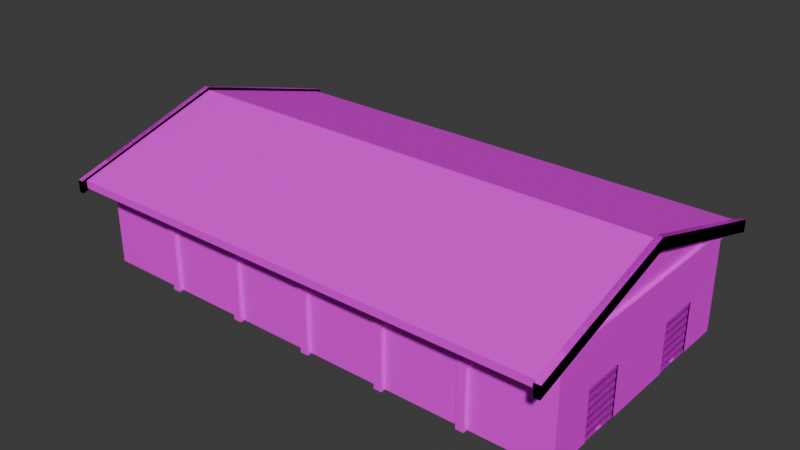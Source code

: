 # Source: warehouse.blend  (saved by Blender 4.0.36; exported with 4.5.12 LTS)
import bpy
from mathutils import Matrix  # noqa: F401  (used for matrix-valued properties, if any)

bpy.ops.wm.read_factory_settings(use_empty=True)
scene = bpy.context.scene
scene.name = 'Scene'

# ---- collections
col_collection = bpy.data.collections.new('Collection'); scene.collection.children.link(col_collection)

# ---- images (referenced by path relative to the original .blend; pixels are not part of the script)
import os
ASSET_DIR = os.environ.get("B2B_ASSET_DIR", "")  # directory of the original .blend (textures are referenced by path, not embedded)
HERE = os.path.dirname(os.path.abspath(__file__))  # packed textures are extracted next to this script under _unpacked/

def load_image(name, relpath, width, height, colorspace="sRGB"):
    """Load a texture the original file referenced (path relative to the .blend, or extracted next to this script)."""
    p = next((c for c in (os.path.join(HERE, relpath), os.path.join(ASSET_DIR, relpath)) if relpath and os.path.exists(c)), "")
    if p:
        img = bpy.data.images.load(p, check_existing=True)
        img.name = name
    else:  # same state as the original file: an image datablock whose file is absent (Cycles renders it pink)
        img = bpy.data.images.new(name, width, height)
        img.source = "FILE"
        img.filepath = "//" + (relpath or name)
    img.colorspace_settings.name = colorspace
    return img
img_warehouse_albedo_png = load_image('warehouse_albedo.png', 'warehouse_albedo.png', 1024, 1024, 'sRGB')

# ---- materials (node trees are filled in below, after node groups)
mat_material = bpy.data.materials.new('Material')
mat_material.use_transparent_shadow = False

# ---- material node trees
mat_material.use_nodes = True; mat_material.node_tree.nodes.clear()
_N = mat_material.node_tree.nodes; _L = mat_material.node_tree.links
n0 = _N.new('ShaderNodeBsdfPrincipled'); n0.name = 'Principled BSDF'; n0.location = (10, 300)
n0.inputs[3].default_value = 1.45
n1 = _N.new('ShaderNodeOutputMaterial'); n1.name = 'Material Output'; n1.location = (300, 300)
n2 = _N.new('ShaderNodeTexImage'); n2.name = 'Image Texture'; n2.location = (-280, 280)
n2.image = img_warehouse_albedo_png
_L.new(n0.outputs[0], n1.inputs[0])
_L.new(n2.outputs[0], n0.inputs[0])
n1.is_active_output = True

# ---- world
world_world = bpy.data.worlds.new('World'); scene.world = world_world
world_world.use_nodes = True; world_world.node_tree.nodes.clear()
_N = world_world.node_tree.nodes; _L = world_world.node_tree.links
n0 = _N.new('ShaderNodeOutputWorld'); n0.name = 'World Output'; n0.location = (300, 300)
n1 = _N.new('ShaderNodeBackground'); n1.name = 'Background'; n1.location = (10, 300)
n1.inputs[0].default_value = (0.05088, 0.05088, 0.05088, 1.0)
_L.new(n1.outputs[0], n0.inputs[0])
n0.is_active_output = True
world_world.color = (0.05088, 0.05088, 0.05088)
world_world.use_sun_shadow = False
world_world.sun_shadow_jitter_overblur = 0.0

# ---- meshes
me_cube = bpy.data.meshes.new('Cube')
me_cube.from_pydata([(1.948, 0.847, 0.7113), (1.948, 0.847, -0.06388), (1.948, -0.1298, 1.056), (-1.963, -0.1298, 1.078), (-1.963, 0.847, 0.7113), (-1.963, 0.847, -0.06388), (-1.963, -0.1298, 1.056), (1.948, -0.1298, 1.005), (-1.963, -0.1298, 1.005), (1.948, 1.083, 0.7002), (1.948, 1.083, 0.6404), (-1.963, 1.083, 0.6404), (-1.963, 1.083, 0.7002), (1.993, -0.1298, 1.078), (1.948, -0.1298, 1.078), (1.945, 0.1727, -0.06568), (1.945, 0.5029, -0.06568), (1.945, 0.5029, 0.3272), (1.945, 0.1727, 0.3272), (1.94, 0.1727, -0.06545), (1.94, 0.5029, -0.06545), (1.935, 0.5029, 0.327), (1.935, 0.1727, 0.327), (-2.007, -0.1298, 1.078), (1.948, 1.083, 0.7002), (-1.963, 1.083, 0.7002), (1.948, -0.1298, 0.9882), (1.993, -0.1298, 0.9882), (-2.007, -0.1298, 0.9882), (-1.963, -0.1298, 0.9882), (1.948, 1.12, 0.7069), (-2.007, 1.12, 0.6117), (-2.007, 1.12, 0.7069), (-1.963, 1.12, 0.7069), (1.993, 1.12, 0.7069), (1.948, 1.12, 0.6117), (1.993, 1.12, 0.6117), (-1.963, 1.12, 0.6117), (1.948, -1.107, 0.7113), (1.948, -1.107, -0.06388), (-1.963, -1.107, 0.7113), (-1.963, -1.107, -0.06388), (1.948, -1.342, 0.7002), (1.948, -1.342, 0.6404), (-1.963, -1.342, 0.6404), (-1.963, -1.342, 0.7002), (1.945, -0.4322, -0.06568), (1.945, -0.7624, -0.06568), (1.945, -0.7624, 0.3272), (1.945, -0.4322, 0.3272), (1.94, -0.4322, -0.06545), (1.94, -0.7624, -0.06545), (1.935, -0.7624, 0.327), (1.935, -0.4322, 0.327), (1.948, -1.38, 0.7069), (-2.007, -1.38, 0.6117), (-2.007, -1.38, 0.7069), (-1.963, -1.38, 0.7069), (1.993, -1.38, 0.7069), (1.948, -1.38, 0.6117), (1.993, -1.38, 0.6117), (-1.963, -1.38, 0.6117), (1.94, 0.5029, 0.2972), (1.935, 0.5029, 0.2666), (1.94, 0.5029, 0.2368), (1.935, 0.5029, 0.2061), (1.94, 0.5029, 0.1763), (1.935, 0.5029, 0.1457), (1.94, 0.5029, 0.1159), (1.935, 0.5029, 0.08522), (1.94, 0.5029, 0.05545), (1.935, 0.5029, 0.02477), (1.94, 0.5029, -0.004998), (1.935, 0.5029, -0.03568), (1.94, 0.1727, 0.2972), (1.935, 0.1727, 0.2666), (1.94, 0.1727, 0.2368), (1.935, 0.1727, 0.2061), (1.94, 0.1727, 0.1763), (1.935, 0.1727, 0.1457), (1.94, 0.1727, 0.1159), (1.935, 0.1727, 0.08522), (1.94, 0.1727, 0.05545), (1.935, 0.1727, 0.02477), (1.94, 0.1727, -0.004998), (1.935, 0.1727, -0.03568), (1.94, -0.7624, 0.2972), (1.935, -0.7624, 0.2666), (1.94, -0.7624, 0.2368), (1.935, -0.7624, 0.2061), (1.94, -0.7624, 0.1763), (1.935, -0.7624, 0.1457), (1.94, -0.7624, 0.1159), (1.935, -0.7624, 0.08522), (1.94, -0.7624, 0.05545), (1.935, -0.7624, 0.02477), (1.94, -0.7624, -0.004998), (1.935, -0.7624, -0.03568), (1.94, -0.4322, 0.2972), (1.935, -0.4322, 0.2666), (1.94, -0.4322, 0.2368), (1.935, -0.4322, 0.2061), (1.94, -0.4322, 0.1763), (1.935, -0.4322, 0.1457), (1.94, -0.4322, 0.1159), (1.935, -0.4322, 0.08522), (1.94, -0.4322, 0.05545), (1.935, -0.4322, 0.02477), (1.94, -0.4322, -0.004998), (1.935, -0.4322, -0.03568), (1.937, -0.6221, -0.05056), (1.937, -0.5726, -0.05056), (1.937, 0.3131, -0.05056), (1.937, 0.3624, -0.05056), (1.948, -0.6221, -0.05056), (1.948, -0.5726, -0.05056), (1.948, 0.3131, -0.05056), (1.948, 0.3624, -0.05056), (1.937, -0.5726, -0.0427), (1.937, -0.6221, -0.0427), (1.937, 0.3624, -0.0427), (1.937, 0.3131, -0.0427), (1.948, -0.5726, -0.0427), (1.948, -0.6221, -0.0427), (1.948, 0.3624, -0.0427), (1.948, 0.3131, -0.0427), (-1.311, 1.083, 0.7002), (1.296, 1.083, 0.7002), (1.265, 0.8177, -0.07371), (1.265, 0.8177, 0.7263), (1.265, 0.8763, -0.07371), (1.265, 0.8763, 0.7263), (1.328, 0.8177, -0.07371), (1.328, 0.8177, 0.7263), (1.328, 0.8763, -0.07371), (1.328, 0.8763, 0.7263), (0.6124, 0.8189, -0.07371), (0.6124, 0.8189, 0.7263), (0.6124, 0.8775, -0.07371), (0.6124, 0.8775, 0.7263), (0.6758, 0.8189, -0.07371), (0.6758, 0.8189, 0.7263), (0.6758, 0.8775, -0.07371), (0.6758, 0.8775, 0.7263), (-0.03758, 0.8177, -0.07371), (-0.03758, 0.8177, 0.7263), (-0.03758, 0.8763, -0.07371), (-0.03758, 0.8763, 0.7263), (0.02582, 0.8177, -0.07371), (0.02582, 0.8177, 0.7263), (0.02582, 0.8763, -0.07371), (0.02582, 0.8763, 0.7263), (-0.6901, 0.8177, -0.07371), (-0.6901, 0.8177, 0.7263), (-0.6901, 0.8763, -0.07371), (-0.6901, 0.8763, 0.7263), (-0.6267, 0.8177, -0.07371), (-0.6267, 0.8177, 0.7263), (-0.6267, 0.8763, -0.07371), (-0.6267, 0.8763, 0.7263), (-1.343, 0.8177, -0.07371), (-1.343, 0.8177, 0.7263), (-1.343, 0.8763, -0.07371), (-1.343, 0.8763, 0.7263), (-1.28, 0.8177, -0.07371), (-1.28, 0.8177, 0.7263), (-1.28, 0.8763, -0.07371), (-1.28, 0.8763, 0.7263), (1.948, -1.107, 0.7113), (1.948, -1.107, -0.06388), (-1.963, -1.107, 0.7113), (-1.963, -1.107, -0.06388), (1.945, -0.4322, -0.06568), (1.945, -0.7624, -0.06568), (1.945, -0.7624, 0.3272), (1.945, -0.4322, 0.3272), (1.94, -0.4322, -0.06545), (1.94, -0.7624, -0.06545), (1.935, -0.7624, 0.327), (1.935, -0.4322, 0.327), (1.948, -1.342, 0.7002), (1.948, -1.342, 0.6404), (-1.963, -1.342, 0.6404), (-1.963, -1.342, 0.7002), (1.948, -1.38, 0.7069), (-2.007, -1.38, 0.6117), (-2.007, -1.38, 0.7069), (-1.963, -1.38, 0.7069), (1.993, -1.38, 0.7069), (1.948, -1.38, 0.6117), (1.993, -1.38, 0.6117), (-1.963, -1.38, 0.6117), (1.948, 0.847, 0.7113), (1.948, 0.847, -0.06388), (-1.963, 0.847, 0.7113), (-1.963, 0.847, -0.06388), (1.948, 1.083, 0.7002), (-1.963, 1.083, 0.7002), (1.945, 0.1727, -0.06568), (1.945, 0.5029, -0.06568), (1.945, 0.5029, 0.3272), (1.945, 0.1727, 0.3272), (1.94, 0.1727, -0.06545), (1.94, 0.5029, -0.06545), (1.935, 0.5029, 0.327), (1.935, 0.1727, 0.327), (1.948, 1.083, 0.7002), (1.948, 1.083, 0.6404), (-1.963, 1.083, 0.6404), (-1.963, 1.083, 0.7002), (1.948, 1.12, 0.7069), (-2.007, 1.12, 0.6117), (-2.007, 1.12, 0.7069), (-1.963, 1.12, 0.7069), (1.993, 1.12, 0.7069), (1.948, 1.12, 0.6117), (1.993, 1.12, 0.6117), (-1.963, 1.12, 0.6117), (1.94, -0.7624, 0.2972), (1.935, -0.7624, 0.2666), (1.94, -0.7624, 0.2368), (1.935, -0.7624, 0.2061), (1.94, -0.7624, 0.1763), (1.935, -0.7624, 0.1457), (1.94, -0.7624, 0.1159), (1.935, -0.7624, 0.08522), (1.94, -0.7624, 0.05545), (1.935, -0.7624, 0.02477), (1.94, -0.7624, -0.004998), (1.935, -0.7624, -0.03568), (1.94, -0.4322, 0.2972), (1.935, -0.4322, 0.2666), (1.94, -0.4322, 0.2368), (1.935, -0.4322, 0.2061), (1.94, -0.4322, 0.1763), (1.935, -0.4322, 0.1457), (1.94, -0.4322, 0.1159), (1.935, -0.4322, 0.08522), (1.94, -0.4322, 0.05545), (1.935, -0.4322, 0.02477), (1.94, -0.4322, -0.004998), (1.935, -0.4322, -0.03568), (1.94, 0.5029, 0.2972), (1.935, 0.5029, 0.2666), (1.94, 0.5029, 0.2368), (1.935, 0.5029, 0.2061), (1.94, 0.5029, 0.1763), (1.935, 0.5029, 0.1457), (1.94, 0.5029, 0.1159), (1.935, 0.5029, 0.08522), (1.94, 0.5029, 0.05545), (1.935, 0.5029, 0.02477), (1.94, 0.5029, -0.004998), (1.935, 0.5029, -0.03568), (1.94, 0.1727, 0.2972), (1.935, 0.1727, 0.2666), (1.94, 0.1727, 0.2368), (1.935, 0.1727, 0.2061), (1.94, 0.1727, 0.1763), (1.935, 0.1727, 0.1457), (1.94, 0.1727, 0.1159), (1.935, 0.1727, 0.08522), (1.94, 0.1727, 0.05545), (1.935, 0.1727, 0.02477), (1.94, 0.1727, -0.004998), (1.935, 0.1727, -0.03568), (1.937, -0.5727, -0.05056), (1.937, -0.622, -0.05056), (1.948, -0.5727, -0.05056), (1.948, -0.622, -0.05056), (1.937, -0.622, -0.0427), (1.937, -0.5727, -0.0427), (1.948, -0.622, -0.0427), (1.948, -0.5727, -0.0427), (1.265, -1.077, -0.07371), (1.265, -1.077, 0.7263), (1.265, -1.136, -0.07371), (1.265, -1.136, 0.7263), (1.328, -1.077, -0.07371), (1.328, -1.077, 0.7263), (1.328, -1.136, -0.07371), (1.328, -1.136, 0.7263), (0.6124, -1.079, -0.07371), (0.6124, -1.079, 0.7263), (0.6124, -1.137, -0.07371), (0.6124, -1.137, 0.7263), (0.6758, -1.079, -0.07371), (0.6758, -1.079, 0.7263), (0.6758, -1.137, -0.07371), (0.6758, -1.137, 0.7263), (-0.03758, -1.077, -0.07371), (-0.03758, -1.077, 0.7263), (-0.03758, -1.136, -0.07371), (-0.03758, -1.136, 0.7263), (0.02582, -1.077, -0.07371), (0.02582, -1.077, 0.7263), (0.02582, -1.136, -0.07371), (0.02582, -1.136, 0.7263), (-0.6901, -1.077, -0.07371), (-0.6901, -1.077, 0.7263), (-0.6901, -1.136, -0.07371), (-0.6901, -1.136, 0.7263), (-0.6267, -1.077, -0.07371), (-0.6267, -1.077, 0.7263), (-0.6267, -1.136, -0.07371), (-0.6267, -1.136, 0.7263), (-1.343, -1.077, -0.07371), (-1.343, -1.077, 0.7263), (-1.343, -1.136, -0.07371), (-1.343, -1.136, 0.7263), (-1.28, -1.077, -0.07371), (-1.28, -1.077, 0.7263), (-1.28, -1.136, -0.07371), (-1.28, -1.136, 0.7263), (-1.991, -1.215, 0.6853), (-1.991, -1.161, 0.7453), (-1.991, 0.9645, 0.6853), (-1.991, 0.9018, 0.7453), (-1.927, -1.215, 0.6853), (-1.927, -1.161, 0.7453), (-1.927, 0.9645, 0.6853), (-1.927, 0.9018, 0.7453), (1.912, -1.202, 0.6853), (1.912, -1.185, 0.7453), (1.912, 0.9689, 0.6853), (1.912, 0.9251, 0.7453), (1.976, -1.202, 0.6853), (1.976, -1.185, 0.7453), (1.976, 0.9689, 0.6853), (1.976, 0.9251, 0.7453)], [], [(127, 9, 24), (4, 8, 29, 37, 33, 3, 6, 12, 25, 11), (51, 50, 109, 97), (27, 36, 34, 13), (7, 0, 10, 24, 9, 2, 14, 30, 35, 26), (62, 21, 22, 74), (17, 18, 22, 21), (13, 34, 30, 14), (3, 33, 32, 23), (35, 36, 27, 26), (28, 31, 37, 29), (32, 33, 37, 31), (30, 34, 36, 35), (32, 31, 28, 23), (29, 8, 40, 44, 45, 6, 3, 57, 61), (27, 13, 58, 60), (48, 52, 53, 49), (13, 14, 54, 58), (26, 189, 184, 14, 2, 180, 181, 168, 7), (3, 23, 56, 57), (59, 26, 27, 60), (28, 29, 61, 55), (7, 192, 207, 206, 196, 2, 14, 210, 215, 26), (56, 55, 61, 57), (54, 59, 60, 58), (56, 23, 28, 55), (16, 17, 21, 62, 63, 64, 65, 66, 67, 68, 69, 70, 71, 72, 73, 20), (177, 176, 241, 229), (73, 72, 84, 85), (72, 71, 83, 84), (71, 70, 82, 83), (70, 69, 81, 82), (69, 68, 80, 81), (68, 67, 79, 80), (67, 66, 78, 79), (66, 65, 77, 78), (65, 64, 76, 77), (64, 63, 75, 76), (63, 62, 74, 75), (18, 15, 19, 85, 84, 83, 82, 81, 80, 79, 78, 77, 76, 75, 74, 22), (86, 98, 53, 52), (98, 99, 100, 101, 102, 103, 104, 105, 106, 107, 108, 109, 50, 46, 49, 53), (97, 109, 108, 96), (96, 108, 107, 95), (95, 107, 106, 94), (94, 106, 105, 93), (93, 105, 104, 92), (92, 104, 103, 91), (91, 103, 102, 90), (90, 102, 101, 89), (89, 101, 100, 88), (88, 100, 99, 87), (87, 99, 98, 86), (97, 96, 95, 94, 93, 92, 91, 90, 89, 88, 87, 86, 52, 48, 47, 51), (110, 111, 118, 119), (121, 120, 124, 125), (119, 118, 122, 123), (116, 112, 121, 125), (115, 114, 123, 122), (112, 113, 120, 121), (113, 117, 124, 120), (117, 116, 125, 124), (39, 41, 5, 1, 16, 20, 19, 15, 46, 50, 51, 47), (45, 42, 2, 6), (43, 44, 40, 38), (45, 44, 43, 42), (126, 127, 24, 10, 11, 25), (0, 4, 11, 10), (20, 73, 85, 19), (12, 126, 25), (128, 129, 131, 130), (130, 131, 135, 134), (134, 135, 133, 132), (135, 131, 129, 133), (136, 137, 139, 138), (138, 139, 143, 142), (142, 143, 141, 140), (143, 139, 137, 141), (144, 145, 147, 146), (146, 147, 151, 150), (150, 151, 149, 148), (151, 147, 145, 149), (152, 153, 155, 154), (154, 155, 159, 158), (158, 159, 157, 156), (159, 155, 153, 157), (160, 161, 163, 162), (162, 163, 167, 166), (166, 167, 165, 164), (167, 163, 161, 165), (29, 8, 170, 182, 183, 6, 3, 187, 191), (27, 13, 188, 190), (171, 170, 8, 194, 195), (218, 230, 179, 178), (174, 178, 179, 175), (13, 14, 184, 188), (26, 59, 54, 14, 2, 42, 43, 38, 7), (3, 23, 186, 187), (189, 26, 27, 190), (28, 29, 191, 185), (186, 185, 191, 187), (184, 189, 190, 188), (186, 23, 28, 185), (194, 8, 29, 217, 213, 3, 6, 197, 209, 208), (27, 216, 214, 13), (200, 201, 205, 204), (13, 214, 210, 14), (3, 213, 212, 23), (215, 216, 27, 26), (28, 211, 217, 29), (212, 213, 217, 211), (210, 214, 216, 215), (212, 211, 28, 23), (173, 177, 229, 228, 227, 226, 225, 224, 223, 222, 221, 220, 219, 218, 178, 174), (203, 253, 265, 202), (229, 241, 240, 228), (228, 240, 239, 227), (227, 239, 238, 226), (226, 238, 237, 225), (225, 237, 236, 224), (224, 236, 235, 223), (223, 235, 234, 222), (222, 234, 233, 221), (221, 233, 232, 220), (220, 232, 231, 219), (219, 231, 230, 218), (175, 179, 230, 231, 232, 233, 234, 235, 236, 237, 238, 239, 240, 241, 176, 172), (242, 204, 205, 254), (254, 205, 201, 198, 202, 265, 264, 263, 262, 261, 260, 259, 258, 257, 256, 255), (253, 252, 264, 265), (252, 251, 263, 264), (251, 250, 262, 263), (250, 249, 261, 262), (249, 248, 260, 261), (248, 247, 259, 260), (247, 246, 258, 259), (246, 245, 257, 258), (245, 244, 256, 257), (244, 243, 255, 256), (243, 242, 254, 255), (253, 203, 199, 200, 204, 242, 243, 244, 245, 246, 247, 248, 249, 250, 251, 252), (199, 193, 192, 7, 168, 169, 173, 174, 175, 172, 198, 201, 200), (268, 273, 271, 266), (267, 270, 272, 269), (197, 6, 2, 196), (195, 194, 192, 193), (169, 168, 170, 171), (274, 276, 277, 275), (276, 280, 281, 277), (280, 278, 279, 281), (281, 279, 275, 277), (282, 284, 285, 283), (284, 288, 289, 285), (288, 286, 287, 289), (289, 287, 283, 285), (290, 292, 293, 291), (292, 296, 297, 293), (296, 294, 295, 297), (297, 295, 291, 293), (298, 300, 301, 299), (300, 304, 305, 301), (304, 302, 303, 305), (305, 303, 299, 301), (306, 308, 309, 307), (308, 312, 313, 309), (312, 310, 311, 313), (313, 311, 307, 309), (314, 315, 317, 316), (316, 320, 318, 314), (321, 317, 315, 319), (328, 329, 327, 326), (324, 328, 326, 322), (329, 325, 323, 327)])
_uv = me_cube.uv_layers.new(name='UVMap')
_uv.uv.foreach_set('vector', [0.3398, 0.6226, 0.297, 0.65, 0.2903, 0.6596, 0.1599, 0.6396, 0.1667, 0.609, 0.1567, 0.6223, 0.1969, 0.6679, 0.1837, 0.6683, 0.1375, 0.6685, 0.1304, 0.6842, 0.1704, 0.6497, 0.175, 0.66, 0.1779, 0.6612, 0.05742, 0.5886, 0.04659, 0.585, 0.04591, 0.5838, 0.05749, 0.5876, 0.3179, 0.6374, 0.2514, 0.6681, 0.2694, 0.669, 0.3192, 0.6546, 0.3087, 0.6198, 0.3092, 0.6447, 0.2875, 0.6609, 0.2903, 0.6596, 0.297, 0.65, 0.3263, 0.6876, 0.3222, 0.6711, 0.2801, 0.666, 0.2675, 0.6631, 0.3138, 0.6283, 0.00706, 0.5667, 0.006958, 0.5652, 0.01415, 0.5734, 0.0145, 0.574, 0.006355, 0.5647, 0.01385, 0.5732, 0.01415, 0.5734, 0.006958, 0.5652, 0.3192, 0.6546, 0.2694, 0.669, 0.2801, 0.666, 0.3222, 0.6711, 0.1375, 0.6685, 0.1837, 0.6683, 0.1934, 0.6735, 0.1435, 0.6526, 0.2675, 0.6631, 0.2514, 0.6681, 0.3179, 0.6374, 0.3138, 0.6283, 0.1481, 0.6358, 0.2115, 0.6765, 0.1969, 0.6679, 0.1567, 0.6223, 0.1934, 0.6735, 0.1837, 0.6683, 0.1969, 0.6679, 0.2115, 0.6765, 0.2801, 0.666, 0.2694, 0.669, 0.2514, 0.6681, 0.2675, 0.6631, 0.1934, 0.6735, 0.2115, 0.6765, 0.1481, 0.6358, 0.1435, 0.6526, 0.1567, 0.6223, 0.1667, 0.609, 0.1695, 0.5456, 0.1868, 0.5287, 0.1913, 0.5327, 0.1304, 0.6842, 0.1375, 0.6685, 0.191, 0.5317, 0.1861, 0.5274, 0.3179, 0.6374, 0.3192, 0.6546, 0.2941, 0.523, 0.2992, 0.5196, 0.06161, 0.5779, 0.06139, 0.5777, 0.04321, 0.5707, 0.04266, 0.5706, 0.3192, 0.6546, 0.3222, 0.6711, 0.2928, 0.5219, 0.2941, 0.523, 0.267, 0.5426, 0.2468, 0.6184, 0.2461, 0.6186, 0.2441, 0.6353, 0.2438, 0.6353, 0.246, 0.6187, 0.2467, 0.6186, 0.2669, 0.5518, 0.2669, 0.5426, 0.1375, 0.6685, 0.1435, 0.6526, 0.1895, 0.5323, 0.191, 0.5317, 0.2986, 0.5185, 0.3138, 0.6283, 0.3179, 0.6374, 0.2992, 0.5196, 0.1481, 0.6358, 0.1567, 0.6223, 0.1861, 0.5274, 0.1853, 0.5281, 0.657, 0.4655, 0.6584, 0.6368, 0.6588, 0.6782, 0.6683, 0.6752, 0.6681, 0.6753, 0.665, 0.463, 0.6687, 0.4618, 0.6713, 0.6809, 0.656, 0.6856, 0.6542, 0.4663, 0.1895, 0.5323, 0.1853, 0.5281, 0.1861, 0.5274, 0.191, 0.5317, 0.2928, 0.5219, 0.2986, 0.5185, 0.2992, 0.5196, 0.2941, 0.523, 0.1895, 0.5323, 0.1435, 0.6526, 0.1481, 0.6358, 0.1853, 0.5281, 0.01523, 0.5812, 0.006355, 0.5647, 0.006958, 0.5652, 0.00706, 0.5667, 0.00759, 0.5683, 0.008043, 0.5697, 0.008706, 0.5712, 0.009292, 0.5725, 0.01005, 0.5738, 0.01073, 0.5749, 0.01144, 0.5764, 0.01208, 0.5777, 0.0129, 0.579, 0.01365, 0.5802, 0.01448, 0.5814, 0.01522, 0.5839, 0.5582, 0.0523, 0.7193, 0.0523, 0.7193, 0.06708, 0.5582, 0.06708, 0.01448, 0.5814, 0.01365, 0.5802, 0.01909, 0.5856, 0.01946, 0.587, 0.01365, 0.5802, 0.0129, 0.579, 0.01862, 0.5843, 0.01909, 0.5856, 0.0129, 0.579, 0.01208, 0.5777, 0.01823, 0.583, 0.01862, 0.5843, 0.01208, 0.5777, 0.01144, 0.5764, 0.01769, 0.5818, 0.01823, 0.583, 0.01144, 0.5764, 0.01073, 0.5749, 0.01723, 0.5806, 0.01769, 0.5818, 0.01073, 0.5749, 0.01005, 0.5738, 0.01679, 0.5793, 0.01723, 0.5806, 0.01005, 0.5738, 0.009292, 0.5725, 0.01643, 0.5781, 0.01679, 0.5793, 0.009292, 0.5725, 0.008706, 0.5712, 0.01592, 0.577, 0.01643, 0.5781, 0.008706, 0.5712, 0.008043, 0.5697, 0.0155, 0.5759, 0.01592, 0.577, 0.008043, 0.5697, 0.00759, 0.5683, 0.01495, 0.5749, 0.0155, 0.5759, 0.00759, 0.5683, 0.00706, 0.5667, 0.0145, 0.574, 0.01495, 0.5749, 0.01385, 0.5732, 0.01902, 0.5885, 0.02093, 0.5883, 0.01946, 0.587, 0.01909, 0.5856, 0.01862, 0.5843, 0.01823, 0.583, 0.01769, 0.5818, 0.01723, 0.5806, 0.01679, 0.5793, 0.01643, 0.5781, 0.01592, 0.577, 0.0155, 0.5759, 0.01495, 0.5749, 0.0145, 0.574, 0.01415, 0.5734, 0.06086, 0.5785, 0.04335, 0.572, 0.04321, 0.5707, 0.06139, 0.5777, 0.04335, 0.572, 0.0437, 0.5732, 0.04387, 0.5744, 0.04418, 0.5756, 0.04433, 0.5766, 0.04459, 0.5777, 0.0447, 0.5786, 0.04501, 0.5797, 0.04517, 0.5808, 0.04546, 0.5818, 0.04561, 0.5828, 0.04591, 0.5838, 0.04659, 0.585, 0.04544, 0.5843, 0.04266, 0.5706, 0.04321, 0.5707, 0.05749, 0.5876, 0.04591, 0.5838, 0.04561, 0.5828, 0.05773, 0.5868, 0.05773, 0.5868, 0.04561, 0.5828, 0.04546, 0.5818, 0.05789, 0.5859, 0.05789, 0.5859, 0.04546, 0.5818, 0.04517, 0.5808, 0.0582, 0.585, 0.0582, 0.585, 0.04517, 0.5808, 0.04501, 0.5797, 0.05841, 0.5842, 0.05841, 0.5842, 0.04501, 0.5797, 0.0447, 0.5786, 0.05879, 0.5834, 0.05879, 0.5834, 0.0447, 0.5786, 0.04459, 0.5777, 0.05896, 0.5825, 0.05896, 0.5825, 0.04459, 0.5777, 0.04433, 0.5766, 0.05931, 0.5817, 0.05931, 0.5817, 0.04433, 0.5766, 0.04418, 0.5756, 0.05955, 0.5809, 0.05955, 0.5809, 0.04418, 0.5756, 0.04387, 0.5744, 0.05998, 0.5801, 0.05998, 0.5801, 0.04387, 0.5744, 0.0437, 0.5732, 0.06032, 0.5793, 0.06032, 0.5793, 0.0437, 0.5732, 0.04335, 0.572, 0.06086, 0.5785, 0.05749, 0.5876, 0.05773, 0.5868, 0.05789, 0.5859, 0.0582, 0.585, 0.05841, 0.5842, 0.05879, 0.5834, 0.05896, 0.5825, 0.05931, 0.5817, 0.05955, 0.5809, 0.05998, 0.5801, 0.06032, 0.5793, 0.06086, 0.5785, 0.06139, 0.5777, 0.06161, 0.5779, 0.05744, 0.5884, 0.05742, 0.5886, 0.0597, 0.8875, 0.0597, 0.7896, 0.07525, 0.7896, 0.07525, 0.8875, 0.1504, 0.8864, 0.1505, 0.8178, 0.1692, 0.818, 0.1691, 0.8866, 0.07525, 0.8875, 0.07525, 0.7896, 0.0964, 0.7896, 0.0964, 0.8875, 0.1835, 0.9136, 0.1353, 0.9139, 0.1504, 0.8864, 0.1691, 0.8866, 0.112, 0.7896, 0.112, 0.8875, 0.0964, 0.8875, 0.0964, 0.7896, 0.1353, 0.9139, 0.1353, 0.7942, 0.1505, 0.8178, 0.1504, 0.8864, 0.1353, 0.7942, 0.1835, 0.794, 0.1692, 0.818, 0.1505, 0.8178, 0.1835, 0.794, 0.1835, 0.9136, 0.1691, 0.8866, 0.1692, 0.818, 0.3993, 0.2831, 0.3993, 0.4633, 0.3093, 0.4633, 0.3093, 0.2831, 0.3251, 0.2832, 0.3251, 0.2834, 0.3403, 0.2834, 0.3403, 0.2832, 0.3682, 0.2832, 0.3682, 0.2834, 0.3834, 0.2834, 0.3834, 0.2832, 0.4577, 0.9665, 0.4577, 0.7276, 0.5349, 0.7276, 0.5349, 0.9665, 0.55, 0.7276, 0.55, 0.9665, 0.535, 0.9665, 0.535, 0.7276, 0.6138, 0.9657, 0.5769, 0.9657, 0.5769, 0.7268, 0.6138, 0.7268, 0.6201, 0.9251, 0.6201, 0.7659, 0.6201, 0.7261, 0.6331, 0.7261, 0.6331, 0.9649, 0.6201, 0.9649, 0.5706, 0.7268, 0.5706, 0.9657, 0.5555, 0.9657, 0.5555, 0.7268, 0.01522, 0.5839, 0.01448, 0.5814, 0.01946, 0.587, 0.02093, 0.5883, 0.1704, 0.6497, 0.1326, 0.6131, 0.175, 0.66, 0.6568, 0.8813, 0.657, 0.7799, 0.7584, 0.7802, 0.7582, 0.8816, 0.7582, 0.8816, 0.7584, 0.7802, 0.8598, 0.7804, 0.8595, 0.8818, 0.8595, 0.8818, 0.8598, 0.7804, 0.9612, 0.7807, 0.9609, 0.8821, 0.8598, 0.7804, 0.8601, 0.6791, 0.9615, 0.6793, 0.9612, 0.7807, 0.6568, 0.8813, 0.657, 0.7799, 0.7584, 0.7802, 0.7582, 0.8816, 0.7582, 0.8816, 0.7584, 0.7802, 0.8598, 0.7804, 0.8595, 0.8818, 0.8595, 0.8818, 0.8598, 0.7804, 0.9612, 0.7807, 0.9609, 0.8821, 0.8598, 0.7804, 0.8601, 0.6791, 0.9615, 0.6793, 0.9612, 0.7807, 0.6568, 0.8813, 0.657, 0.7799, 0.7584, 0.7802, 0.7582, 0.8816, 0.7582, 0.8816, 0.7584, 0.7802, 0.8598, 0.7804, 0.8595, 0.8818, 0.8595, 0.8818, 0.8598, 0.7804, 0.9612, 0.7807, 0.9609, 0.8821, 0.8598, 0.7804, 0.8601, 0.6791, 0.9615, 0.6793, 0.9612, 0.7807, 0.6568, 0.8813, 0.657, 0.7799, 0.7584, 0.7802, 0.7582, 0.8816, 0.7582, 0.8816, 0.7584, 0.7802, 0.8598, 0.7804, 0.8595, 0.8818, 0.8595, 0.8818, 0.8598, 0.7804, 0.9612, 0.7807, 0.9609, 0.8821, 0.8598, 0.7804, 0.8601, 0.6791, 0.9615, 0.6793, 0.9612, 0.7807, 0.6568, 0.8813, 0.657, 0.7799, 0.7584, 0.7802, 0.7582, 0.8816, 0.7582, 0.8816, 0.7584, 0.7802, 0.8598, 0.7804, 0.8595, 0.8818, 0.8595, 0.8818, 0.8598, 0.7804, 0.9612, 0.7807, 0.9609, 0.8821, 0.8598, 0.7804, 0.8601, 0.6791, 0.9615, 0.6793, 0.9612, 0.7807, 0.7042, 0.4479, 0.7074, 0.4469, 0.709, 0.6435, 0.7094, 0.691, 0.7204, 0.6875, 0.7166, 0.4441, 0.7208, 0.4428, 0.7238, 0.6941, 0.7063, 0.6995, 0.7394, 0.4546, 0.754, 0.4501, 0.7566, 0.6709, 0.7412, 0.6757, 0.331, 0.04626, 0.4126, 0.04626, 0.4435, 0.149, 0.4126, 0.2518, 0.331, 0.2518, 0.5582, 0.2323, 0.7193, 0.2323, 0.7193, 0.247, 0.5582, 0.247, 0.2674, 0.4243, 0.2624, 0.4243, 0.2624, 0.2637, 0.2674, 0.2637, 0.3396, 0.7353, 0.3471, 0.7353, 0.3471, 0.9561, 0.3396, 0.9561, 0.6945, 0.4628, 0.6963, 0.6839, 0.6808, 0.6793, 0.6798, 0.4585, 0.6835, 0.4596, 0.6837, 0.6736, 0.6934, 0.6764, 0.6931, 0.6347, 0.6917, 0.462, 0.5432, 0.7047, 0.5346, 0.7048, 0.5326, 0.4535, 0.5412, 0.4534, 0.5229, 0.4622, 0.5247, 0.6833, 0.5171, 0.6834, 0.5153, 0.4623, 0.5694, 0.7045, 0.5607, 0.7046, 0.5587, 0.453, 0.5673, 0.4529, 0.03605, 0.6355, 0.02232, 0.6355, 0.02234, 0.629, 0.03607, 0.6291, 0.3549, 0.7676, 0.3549, 0.7515, 0.3624, 0.7515, 0.3624, 0.7676, 0.6046, 0.6989, 0.6035, 0.4476, 0.6202, 0.4525, 0.6222, 0.7041, 0.6433, 0.6457, 0.6418, 0.4507, 0.6449, 0.4516, 0.6469, 0.7012, 0.6295, 0.6961, 0.6284, 0.4468, 0.6325, 0.448, 0.633, 0.6895, 0.6327, 0.6895, 0.6437, 0.6928, 0.786, 0.4542, 0.7878, 0.6753, 0.7723, 0.6708, 0.7713, 0.45, 0.2617, 0.2637, 0.2617, 0.4243, 0.2567, 0.4243, 0.2567, 0.2637, 0.3472, 0.9561, 0.3472, 0.7353, 0.3548, 0.7353, 0.3548, 0.9561, 0.5499, 0.4534, 0.5519, 0.7047, 0.5433, 0.7047, 0.5413, 0.4534, 0.3319, 0.7353, 0.3395, 0.7353, 0.3395, 0.9563, 0.3319, 0.9563, 0.552, 0.7047, 0.55, 0.4531, 0.5586, 0.453, 0.5606, 0.7046, 0.02227, 0.629, 0.02225, 0.6355, 0.008523, 0.6355, 0.00854, 0.629, 0.3624, 0.7514, 0.3549, 0.7514, 0.3549, 0.7353, 0.3624, 0.7353, 0.5849, 0.4531, 0.6025, 0.4476, 0.6045, 0.6992, 0.5879, 0.7044, 0.2511, 0.2637, 0.2534, 0.2638, 0.2561, 0.2783, 0.2534, 0.2932, 0.2561, 0.3077, 0.2534, 0.3226, 0.2561, 0.3371, 0.2534, 0.352, 0.2561, 0.3665, 0.2534, 0.3814, 0.2561, 0.3959, 0.2534, 0.4108, 0.2561, 0.4253, 0.2534, 0.4402, 0.2561, 0.4546, 0.2511, 0.4548, 0.9231, 0.05682, 0.9231, 0.07123, 0.7659, 0.07123, 0.7659, 0.05682, 0.5582, 0.06708, 0.7193, 0.06708, 0.7193, 0.08229, 0.5582, 0.08229, 0.5582, 0.08229, 0.7193, 0.08229, 0.7193, 0.09707, 0.5582, 0.09707, 0.5582, 0.09707, 0.7193, 0.09707, 0.7193, 0.1123, 0.5582, 0.1123, 0.5582, 0.1123, 0.7193, 0.1123, 0.7193, 0.1271, 0.5582, 0.1271, 0.5582, 0.1271, 0.7193, 0.1271, 0.7193, 0.1423, 0.5582, 0.1423, 0.5582, 0.1423, 0.7193, 0.1423, 0.7193, 0.1571, 0.5582, 0.1571, 0.5582, 0.1571, 0.7193, 0.1571, 0.7193, 0.1723, 0.5582, 0.1723, 0.5582, 0.1723, 0.7193, 0.1723, 0.7193, 0.1871, 0.5582, 0.1871, 0.5582, 0.1871, 0.7193, 0.1871, 0.7193, 0.2023, 0.5582, 0.2023, 0.5582, 0.2023, 0.7193, 0.2023, 0.7193, 0.217, 0.5582, 0.217, 0.5582, 0.217, 0.7193, 0.217, 0.7193, 0.2323, 0.5582, 0.2323, 0.2391, 0.4548, 0.2341, 0.4546, 0.2368, 0.4402, 0.2341, 0.4253, 0.2368, 0.4108, 0.2341, 0.3959, 0.2368, 0.3814, 0.2341, 0.3665, 0.2368, 0.352, 0.2341, 0.3371, 0.2368, 0.3226, 0.2341, 0.3077, 0.2368, 0.2932, 0.2341, 0.2783, 0.2368, 0.2638, 0.2391, 0.2637, 0.9231, 0.2323, 0.9231, 0.2467, 0.7659, 0.2467, 0.7659, 0.2323, 0.2477, 0.4402, 0.2504, 0.4546, 0.2454, 0.4548, 0.2454, 0.2637, 0.2477, 0.2638, 0.2504, 0.2783, 0.2477, 0.2932, 0.2504, 0.3077, 0.2477, 0.3226, 0.2504, 0.3371, 0.2477, 0.352, 0.2504, 0.3665, 0.2477, 0.3814, 0.2504, 0.3959, 0.2477, 0.4108, 0.2504, 0.4253, 0.9231, 0.07123, 0.9231, 0.08607, 0.7659, 0.08607, 0.7659, 0.07123, 0.9231, 0.08607, 0.9231, 0.1005, 0.7659, 0.1005, 0.7659, 0.08607, 0.9231, 0.1005, 0.9231, 0.1153, 0.7659, 0.1153, 0.7659, 0.1005, 0.9231, 0.1153, 0.9231, 0.1297, 0.7659, 0.1297, 0.7659, 0.1153, 0.9231, 0.1297, 0.9231, 0.1446, 0.7659, 0.1446, 0.7659, 0.1297, 0.9231, 0.1446, 0.9231, 0.159, 0.7659, 0.159, 0.7659, 0.1446, 0.9231, 0.159, 0.9231, 0.1738, 0.7659, 0.1738, 0.7659, 0.159, 0.9231, 0.1738, 0.9231, 0.1882, 0.7659, 0.1882, 0.7659, 0.1738, 0.9231, 0.1882, 0.9231, 0.2031, 0.7659, 0.2031, 0.7659, 0.1882, 0.9231, 0.2031, 0.9231, 0.2175, 0.7659, 0.2175, 0.7659, 0.2031, 0.9231, 0.2175, 0.9231, 0.2323, 0.7659, 0.2323, 0.7659, 0.2175, 0.2398, 0.2783, 0.2425, 0.2638, 0.2448, 0.2637, 0.2448, 0.4548, 0.2398, 0.4546, 0.2425, 0.4402, 0.2398, 0.4253, 0.2425, 0.4108, 0.2398, 0.3959, 0.2425, 0.3814, 0.2398, 0.3665, 0.2425, 0.352, 0.2398, 0.3371, 0.2425, 0.3226, 0.2398, 0.3077, 0.2425, 0.2932, 0.2182, 0.08246, 0.2184, 0.04626, 0.3, 0.04626, 0.3309, 0.149, 0.3, 0.2518, 0.2184, 0.2518, 0.2182, 0.2156, 0.2595, 0.2156, 0.2595, 0.1808, 0.2182, 0.1808, 0.2182, 0.1172, 0.2595, 0.1172, 0.2595, 0.08246, 0.07172, 0.9131, 0.07145, 0.8976, 0.09259, 0.8972, 0.09287, 0.9128, 0.1138, 0.8968, 0.114, 0.9124, 0.09289, 0.9128, 0.09261, 0.8972, 0.4576, 0.9665, 0.3805, 0.9665, 0.3805, 0.7276, 0.4576, 0.7276, 0.05481, 0.04626, 0.1364, 0.04626, 0.1364, 0.4577, 0.05481, 0.4577, 0.1365, 0.04626, 0.2181, 0.04626, 0.2181, 0.4577, 0.1365, 0.4577, 0.6568, 0.8813, 0.7582, 0.8816, 0.7584, 0.7802, 0.657, 0.7799, 0.7582, 0.8816, 0.8595, 0.8818, 0.8598, 0.7804, 0.7584, 0.7802, 0.8595, 0.8818, 0.9609, 0.8821, 0.9612, 0.7807, 0.8598, 0.7804, 0.8598, 0.7804, 0.9612, 0.7807, 0.9615, 0.6793, 0.8601, 0.6791, 0.6568, 0.8813, 0.7582, 0.8816, 0.7584, 0.7802, 0.657, 0.7799, 0.7582, 0.8816, 0.8595, 0.8818, 0.8598, 0.7804, 0.7584, 0.7802, 0.8595, 0.8818, 0.9609, 0.8821, 0.9612, 0.7807, 0.8598, 0.7804, 0.8598, 0.7804, 0.9612, 0.7807, 0.9615, 0.6793, 0.8601, 0.6791, 0.6568, 0.8813, 0.7582, 0.8816, 0.7584, 0.7802, 0.657, 0.7799, 0.7582, 0.8816, 0.8595, 0.8818, 0.8598, 0.7804, 0.7584, 0.7802, 0.8595, 0.8818, 0.9609, 0.8821, 0.9612, 0.7807, 0.8598, 0.7804, 0.8598, 0.7804, 0.9612, 0.7807, 0.9615, 0.6793, 0.8601, 0.6791, 0.6568, 0.8813, 0.7582, 0.8816, 0.7584, 0.7802, 0.657, 0.7799, 0.7582, 0.8816, 0.8595, 0.8818, 0.8598, 0.7804, 0.7584, 0.7802, 0.8595, 0.8818, 0.9609, 0.8821, 0.9612, 0.7807, 0.8598, 0.7804, 0.8598, 0.7804, 0.9612, 0.7807, 0.9615, 0.6793, 0.8601, 0.6791, 0.6568, 0.8813, 0.7582, 0.8816, 0.7584, 0.7802, 0.657, 0.7799, 0.7582, 0.8816, 0.8595, 0.8818, 0.8598, 0.7804, 0.7584, 0.7802, 0.8595, 0.8818, 0.9609, 0.8821, 0.9612, 0.7807, 0.8598, 0.7804, 0.8598, 0.7804, 0.9612, 0.7807, 0.9615, 0.6793, 0.8601, 0.6791, 0.6568, 0.8813, 0.657, 0.7799, 0.7584, 0.7802, 0.7582, 0.8816, 0.8593, 0.9832, 0.8595, 0.8818, 0.9609, 0.8821, 0.9607, 0.9835, 0.8598, 0.7804, 0.8601, 0.6791, 0.9615, 0.6793, 0.9612, 0.7807, 0.8595, 0.8818, 0.8598, 0.7804, 0.9612, 0.7807, 0.9609, 0.8821, 0.8593, 0.9832, 0.8595, 0.8818, 0.9609, 0.8821, 0.9607, 0.9835, 0.8598, 0.7804, 0.8601, 0.6791, 0.9615, 0.6793, 0.9612, 0.7807])
me_cube.materials.append(mat_material)
me_cube.use_mirror_vertex_groups = False
me_cube.update()

# ---- objects
ob_cube = bpy.data.objects.new('Cube', me_cube)

# ---- transforms, parenting, visibility, modifiers, constraints
ob_cube.location = (0.0, 0.0, 0.06652)
ob_cube.lock_rotations_4d = False
ob_cube.empty_display_type = 'ARROWS'
ob_cube.lineart.crease_threshold = 0.0

# ---- collection membership
col_collection.objects.link(ob_cube)

# ---- scene / render settings (as saved in the file)
scene.frame_start = 1; scene.frame_end = 250; scene.frame_set(1)
scene.render.engine = 'BLENDER_EEVEE_NEXT'
scene.cycles.sampling_pattern = 'TABULATED_SOBOL'
bpy.context.view_layer.update()

# ---- added for rendering (the .blend has no active camera and no usable light): camera, sun
cam_auto = bpy.data.cameras.new('AutoCamera')
cam_auto.lens = 50.0
cam_auto.sensor_width = 36.0
cam_auto.clip_end = 1000.0
ob_auto_camera = bpy.data.objects.new('AutoCamera', cam_auto)
scene.collection.objects.link(ob_auto_camera)
ob_auto_camera.location = (4.48513, -5.52085, 4.1629)
ob_auto_camera.rotation_euler = (1.09748, -7.21219e-08, 0.694738)
scene.camera = ob_auto_camera
light_auto_sun = bpy.data.lights.new('AutoSun', 'SUN')
light_auto_sun.energy = 3.0
light_auto_sun.angle = 0.0523599
ob_auto_sun = bpy.data.objects.new('AutoSun', light_auto_sun)
scene.collection.objects.link(ob_auto_sun)
ob_auto_sun.rotation_euler = (0.872665, 0.174533, 0.523599)
bpy.context.view_layer.update()
